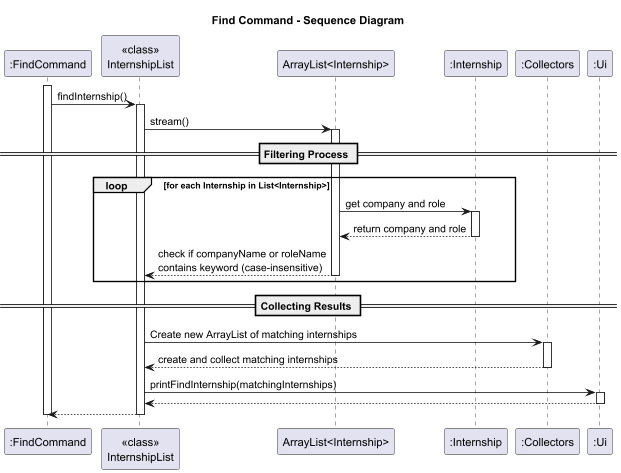

The diagram above was rendered by PlantUML. Its source (embedded in the PNG):
@startuml
title Find Command - Sequence Diagram

participant ":FindCommand" as FC
participant "<<class>>\nInternshipList" as IL
participant "ArrayList<Internship>" as LI
participant ":Internship" as IN
participant ":Collectors" as CO
participant ":Ui" as Ui

activate FC
FC -> IL: findInternship()
activate IL
IL -> LI: stream()
activate LI

== Filtering Process ==
loop for each Internship in List<Internship>
    LI -> IN: get company and role
    activate IN
    IN --> LI: return company and role
    deactivate IN
    LI --> IL: check if companyName or roleName\ncontains keyword (case-insensitive)
    deactivate LI
end

== Collecting Results ==
IL -> CO: Create new ArrayList of matching internships
activate CO
CO --> IL: create and collect matching internships
deactivate CO

IL -> Ui: printFindInternship(matchingInternships)
activate Ui
Ui --> IL
deactivate Ui

IL --> FC
deactivate IL
deactivate FC

@enduml